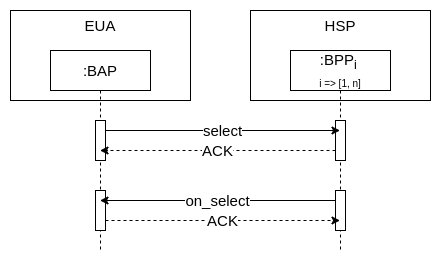

The diagram above was exported from draw.io. Its source (the exported page's mxGraphModel, read from the mxfile embedded in the PNG):
<mxGraphModel dx="1422" dy="774" grid="1" gridSize="10" guides="1" tooltips="1" connect="1" arrows="1" fold="1" page="1" pageScale="1" pageWidth="850" pageHeight="1100" math="0" shadow="0">
  <root>
    <mxCell id="CisgnL5-npWY92p7fIiK-0" />
    <mxCell id="CisgnL5-npWY92p7fIiK-1" parent="CisgnL5-npWY92p7fIiK-0" />
    <mxCell id="boEGocGQ9QERmjSscEKE-0" value="&lt;font style=&quot;font-size: 15px&quot;&gt;HSP&lt;/font&gt;" style="rounded=0;whiteSpace=wrap;html=1;fontSize=10;fontColor=default;strokeColor=default;fillColor=default;verticalAlign=top;" vertex="1" parent="CisgnL5-npWY92p7fIiK-1">
      <mxGeometry x="280" y="40" width="180" height="90" as="geometry" />
    </mxCell>
    <mxCell id="boEGocGQ9QERmjSscEKE-1" value="&lt;font style=&quot;font-size: 15px&quot;&gt;EUA&lt;/font&gt;" style="rounded=0;whiteSpace=wrap;html=1;fontSize=10;fontColor=default;strokeColor=default;fillColor=default;verticalAlign=top;" vertex="1" parent="CisgnL5-npWY92p7fIiK-1">
      <mxGeometry x="40" y="40" width="180" height="90" as="geometry" />
    </mxCell>
    <mxCell id="boEGocGQ9QERmjSscEKE-2" value=":BAP" style="shape=umlLifeline;perimeter=lifelinePerimeter;whiteSpace=wrap;html=1;container=1;collapsible=0;recursiveResize=0;outlineConnect=0;fontSize=15;fontColor=default;strokeColor=default;fillColor=default;" vertex="1" parent="CisgnL5-npWY92p7fIiK-1">
      <mxGeometry x="80" y="80" width="100" height="200" as="geometry" />
    </mxCell>
    <mxCell id="boEGocGQ9QERmjSscEKE-3" value="" style="html=1;points=[];perimeter=orthogonalPerimeter;fontSize=15;fontColor=default;strokeColor=default;fillColor=default;" vertex="1" parent="boEGocGQ9QERmjSscEKE-2">
      <mxGeometry x="45" y="70" width="10" height="40" as="geometry" />
    </mxCell>
    <mxCell id="boEGocGQ9QERmjSscEKE-4" value=":BPP&lt;sub&gt;i &lt;br&gt;&lt;/sub&gt;&lt;font style=&quot;font-size: 10px&quot;&gt;i =&amp;gt; [1, n]&lt;/font&gt;" style="shape=umlLifeline;perimeter=lifelinePerimeter;whiteSpace=wrap;html=1;container=1;collapsible=0;recursiveResize=0;outlineConnect=0;fontSize=15;fontColor=default;strokeColor=default;fillColor=default;" vertex="1" parent="CisgnL5-npWY92p7fIiK-1">
      <mxGeometry x="320" y="80" width="100" height="200" as="geometry" />
    </mxCell>
    <mxCell id="boEGocGQ9QERmjSscEKE-5" value="" style="html=1;points=[];perimeter=orthogonalPerimeter;fontSize=15;fontColor=default;strokeColor=default;fillColor=default;" vertex="1" parent="boEGocGQ9QERmjSscEKE-4">
      <mxGeometry x="45" y="70" width="10" height="40" as="geometry" />
    </mxCell>
    <mxCell id="boEGocGQ9QERmjSscEKE-6" value="select" style="edgeStyle=none;rounded=0;orthogonalLoop=1;jettySize=auto;html=1;labelBackgroundColor=default;fontSize=15;fontColor=default;endArrow=classic;endFill=1;strokeColor=default;fillColor=default;" edge="1" parent="CisgnL5-npWY92p7fIiK-1">
      <mxGeometry relative="1" as="geometry">
        <mxPoint x="135" y="160" as="sourcePoint" />
        <mxPoint x="369.5" y="160" as="targetPoint" />
      </mxGeometry>
    </mxCell>
    <mxCell id="boEGocGQ9QERmjSscEKE-7" value="ACK" style="edgeStyle=none;rounded=0;orthogonalLoop=1;jettySize=auto;html=1;labelBackgroundColor=default;fontSize=15;fontColor=default;endArrow=classic;endFill=1;strokeColor=default;fillColor=default;dashed=1;" edge="1" parent="CisgnL5-npWY92p7fIiK-1">
      <mxGeometry relative="1" as="geometry">
        <mxPoint x="365" y="180" as="sourcePoint" />
        <mxPoint x="129.5" y="180" as="targetPoint" />
      </mxGeometry>
    </mxCell>
    <mxCell id="boEGocGQ9QERmjSscEKE-8" value="" style="html=1;points=[];perimeter=orthogonalPerimeter;fontSize=15;fontColor=default;strokeColor=default;fillColor=default;" vertex="1" parent="CisgnL5-npWY92p7fIiK-1">
      <mxGeometry x="365" y="220" width="10" height="40" as="geometry" />
    </mxCell>
    <mxCell id="boEGocGQ9QERmjSscEKE-9" value="ACK" style="edgeStyle=none;rounded=0;orthogonalLoop=1;jettySize=auto;html=1;labelBackgroundColor=default;fontSize=15;fontColor=default;endArrow=classic;endFill=1;strokeColor=default;fillColor=default;dashed=1;" edge="1" parent="CisgnL5-npWY92p7fIiK-1">
      <mxGeometry relative="1" as="geometry">
        <mxPoint x="135" y="250" as="sourcePoint" />
        <mxPoint x="369.5" y="250" as="targetPoint" />
      </mxGeometry>
    </mxCell>
    <mxCell id="boEGocGQ9QERmjSscEKE-10" value="" style="html=1;points=[];perimeter=orthogonalPerimeter;fontSize=15;fontColor=default;strokeColor=default;fillColor=default;" vertex="1" parent="CisgnL5-npWY92p7fIiK-1">
      <mxGeometry x="125" y="220" width="10" height="40" as="geometry" />
    </mxCell>
    <mxCell id="boEGocGQ9QERmjSscEKE-11" value="on_select" style="edgeStyle=none;rounded=0;orthogonalLoop=1;jettySize=auto;html=1;labelBackgroundColor=default;fontSize=15;fontColor=default;endArrow=classic;endFill=1;strokeColor=default;fillColor=default;" edge="1" parent="CisgnL5-npWY92p7fIiK-1">
      <mxGeometry relative="1" as="geometry">
        <mxPoint x="365" y="230" as="sourcePoint" />
        <mxPoint x="129.5" y="230" as="targetPoint" />
      </mxGeometry>
    </mxCell>
  </root>
</mxGraphModel>